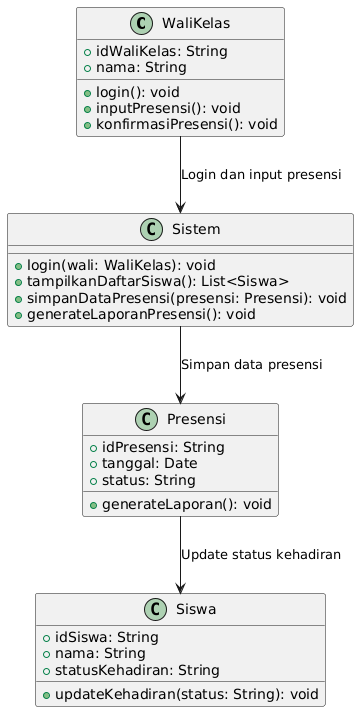

The diagram above was rendered by PlantUML. Its source (embedded in the PNG):
@startuml
class WaliKelas {
    +idWaliKelas: String
    +nama: String
    +login(): void
    +inputPresensi(): void
    +konfirmasiPresensi(): void
}

class Siswa {
    +idSiswa: String
    +nama: String
    +statusKehadiran: String
    +updateKehadiran(status: String): void
}

class Presensi {
    +idPresensi: String
    +tanggal: Date
    +status: String
    +generateLaporan(): void
}

class Sistem {
    +login(wali: WaliKelas): void
    +tampilkanDaftarSiswa(): List<Siswa>
    +simpanDataPresensi(presensi: Presensi): void
    +generateLaporanPresensi(): void
}

WaliKelas --> Sistem : Login dan input presensi
Sistem --> Presensi : Simpan data presensi
Presensi --> Siswa : Update status kehadiran
@enduml